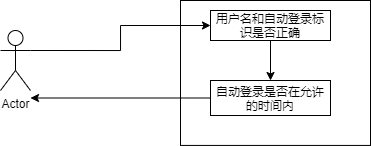

The diagram above was exported from draw.io. Its source (the exported page's mxGraphModel, read from the mxfile embedded in the PNG):
<mxGraphModel dx="451" dy="357" grid="1" gridSize="10" guides="1" tooltips="1" connect="1" arrows="1" fold="1" page="1" pageScale="1" pageWidth="3300" pageHeight="4681" math="0" shadow="0">
  <root>
    <mxCell id="0" />
    <mxCell id="1" parent="0" />
    <mxCell id="4" value="" style="rounded=0;whiteSpace=wrap;html=1;" vertex="1" parent="1">
      <mxGeometry x="320" y="260" width="190" height="144.93" as="geometry" />
    </mxCell>
    <mxCell id="5" style="edgeStyle=orthogonalEdgeStyle;rounded=0;orthogonalLoop=1;jettySize=auto;html=1;exitX=1;exitY=0.3333333333333333;exitDx=0;exitDy=0;exitPerimeter=0;entryX=0;entryY=0.5;entryDx=0;entryDy=0;" edge="1" parent="1" source="2" target="6">
      <mxGeometry relative="1" as="geometry">
        <mxPoint x="320" y="309.8571428571429" as="targetPoint" />
      </mxGeometry>
    </mxCell>
    <mxCell id="2" value="Actor" style="shape=umlActor;verticalLabelPosition=bottom;verticalAlign=top;html=1;outlineConnect=0;" vertex="1" parent="1">
      <mxGeometry x="140" y="290" width="30" height="60" as="geometry" />
    </mxCell>
    <mxCell id="8" value="" style="edgeStyle=orthogonalEdgeStyle;rounded=0;orthogonalLoop=1;jettySize=auto;html=1;" edge="1" parent="1" source="6" target="7">
      <mxGeometry relative="1" as="geometry" />
    </mxCell>
    <mxCell id="6" value="用户名和自动登录标识是否正确" style="rounded=0;whiteSpace=wrap;html=1;" vertex="1" parent="1">
      <mxGeometry x="350" y="270" width="120" height="30" as="geometry" />
    </mxCell>
    <mxCell id="9" style="edgeStyle=orthogonalEdgeStyle;rounded=0;orthogonalLoop=1;jettySize=auto;html=1;" edge="1" parent="1" source="7">
      <mxGeometry relative="1" as="geometry">
        <mxPoint x="170" y="357.5" as="targetPoint" />
      </mxGeometry>
    </mxCell>
    <mxCell id="7" value="自动登录是否在允许的时间内" style="whiteSpace=wrap;html=1;rounded=0;" vertex="1" parent="1">
      <mxGeometry x="350" y="340" width="120" height="35" as="geometry" />
    </mxCell>
  </root>
</mxGraphModel>